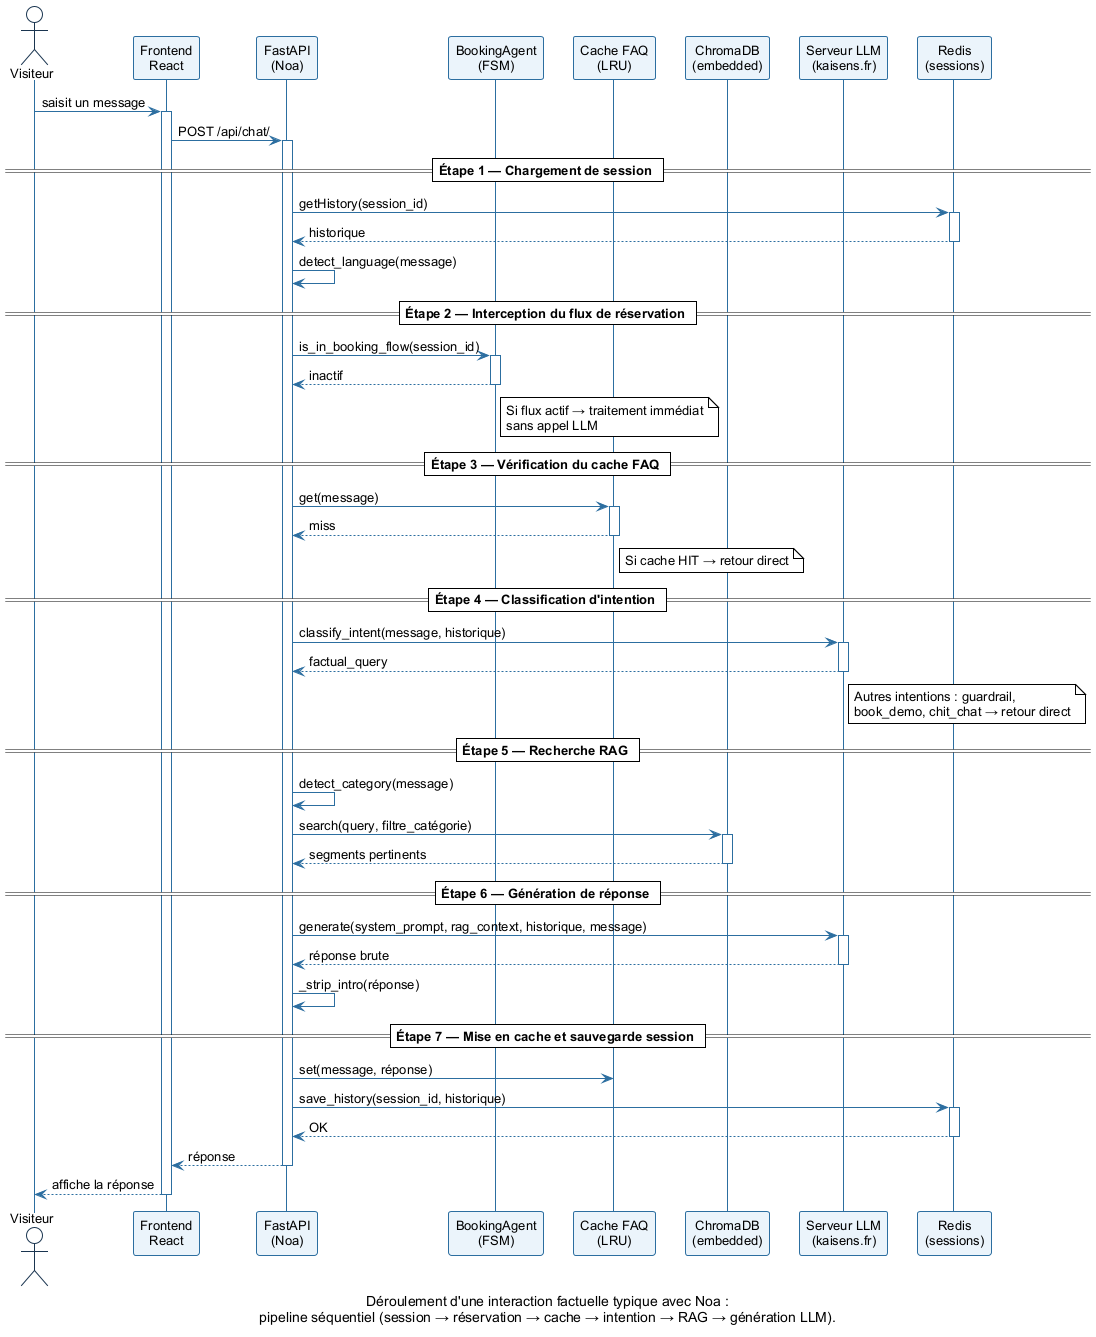

The diagram above was rendered by PlantUML. Its source (embedded in the PNG):
@startuml sequence_noa
!theme plain
skinparam sequenceArrowColor #2C6EA0
skinparam sequenceLifeLineBorderColor #2C6EA0
skinparam sequenceParticipantBorderColor #2C6EA0
skinparam sequenceParticipantBackgroundColor #EBF4FB
skinparam sequenceActorBorderColor #1A3550
skinparam sequenceGroupBorderColor #888888
skinparam defaultFontName Arial
skinparam defaultFontSize 13

caption Déroulement d'une interaction factuelle typique avec Noa :\npipeline séquentiel (session → réservation → cache → intention → RAG → génération LLM).

actor       "Visiteur"                  as V
participant "Frontend\nReact"           as FE
participant "FastAPI\n(Noa)"            as API
participant "BookingAgent\n(FSM)"       as FSM
participant "Cache FAQ\n(LRU)"          as Cache
participant "ChromaDB\n(embedded)"      as Chroma
participant "Serveur LLM\n(kaisens.fr)" as LLM
participant "Redis\n(sessions)"         as Redis

V  -> FE  : saisit un message
activate FE
FE -> API : POST /api/chat/
activate API

== Étape 1 — Chargement de session ==

API -> Redis : getHistory(session_id)
activate Redis
Redis --> API : historique
deactivate Redis
API -> API : detect_language(message)

== Étape 2 — Interception du flux de réservation ==

API -> FSM : is_in_booking_flow(session_id)
activate FSM
FSM --> API : inactif
deactivate FSM
note right of FSM : Si flux actif → traitement immédiat\nsans appel LLM

== Étape 3 — Vérification du cache FAQ ==

API -> Cache : get(message)
activate Cache
Cache --> API : miss
deactivate Cache
note right of Cache : Si cache HIT → retour direct

== Étape 4 — Classification d'intention ==

API -> LLM : classify_intent(message, historique)
activate LLM
LLM --> API : factual_query
deactivate LLM
note right of LLM : Autres intentions : guardrail,\nbook_demo, chit_chat → retour direct

== Étape 5 — Recherche RAG ==

API -> API : detect_category(message)
API -> Chroma : search(query, filtre_catégorie)
activate Chroma
Chroma --> API : segments pertinents
deactivate Chroma

== Étape 6 — Génération de réponse ==

API -> LLM : generate(system_prompt, rag_context, historique, message)
activate LLM
LLM --> API : réponse brute
deactivate LLM
API -> API : _strip_intro(réponse)

== Étape 7 — Mise en cache et sauvegarde session ==

API -> Cache : set(message, réponse)
API -> Redis : save_history(session_id, historique)
activate Redis
Redis --> API : OK
deactivate Redis

API --> FE : réponse
deactivate API
FE --> V : affiche la réponse
deactivate FE

@enduml